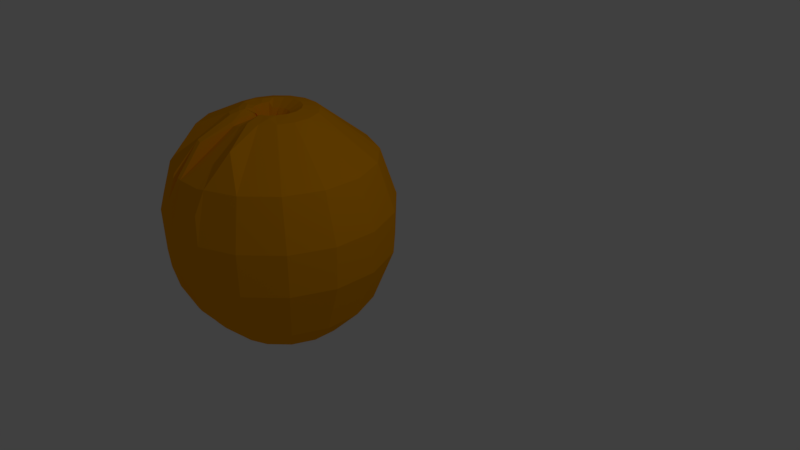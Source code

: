 # Source: ApricotMesh.blend  (saved by Blender 2.79.0; exported with 4.5.12 LTS)
import bpy
from mathutils import Matrix  # noqa: F401  (used for matrix-valued properties, if any)

bpy.ops.wm.read_factory_settings(use_empty=True)
scene = bpy.context.scene
scene.name = 'Scene'

# ---- collections
col_collection_1 = bpy.data.collections.new('Collection 1'); scene.collection.children.link(col_collection_1)

# ---- materials (node trees are filled in below, after node groups)
mat_orange = bpy.data.materials.new('Orange')
mat_orange.alpha_threshold = 0.0
mat_orange.use_transparent_shadow = False
mat_orange.diffuse_color = (1.0, 0.3863, 0.0, 1.0)
mat_orange.roughness = 0.5
mat_black = bpy.data.materials.new('Black')
mat_black.alpha_threshold = 0.0
mat_black.use_transparent_shadow = False
mat_black.diffuse_color = (0.0, 0.0, 0.0, 1.0)
mat_black.roughness = 0.5

# ---- material node trees

# ---- world
world_world = bpy.data.worlds.new('World'); scene.world = world_world
world_world.color = (0.05088, 0.05088, 0.05088)
world_world.use_sun_shadow = False
world_world.sun_shadow_jitter_overblur = 0.0
world_world.cycles.sampling_method = 'MANUAL'

# ---- cameras
cam_camera = bpy.data.cameras.new('Camera')
cam_camera.clip_end = 100.0
cam_camera.lens = 35.0
cam_camera.sensor_width = 32.0
cam_camera.sensor_height = 18.0
cam_camera.ortho_scale = 7.314
cam_camera.dof.focus_distance = 0.0
cam_camera.dof.aperture_fstop = 128.0

# ---- lights
light_lamp = bpy.data.lights.new('Lamp', 'POINT')
light_lamp.transmission_factor = 0.0
light_lamp.cutoff_distance = 30.0
light_lamp.energy = 100.0
light_lamp.shadow_buffer_clip_start = 1.001
light_lamp.shadow_soft_size = 0.1
light_lamp.shadow_maximum_resolution = 0.006
light_lamp.use_absolute_resolution = True

# ---- meshes
me_sphere = bpy.data.meshes.new('Sphere')
me_sphere.from_pydata([(0.07791, 0.4578, 0.9324), (0.1371, 0.7552, 0.7991), (0.1777, 0.9512, 0.5309), (0.195, 1.043, 0.326), (0.2051, 1.097, 0.08472), (0.2048, 1.096, -0.1104), (0.2026, 1.085, -0.3055), (0.1935, 1.036, -0.493), (0.1655, 0.898, -0.7879), (0.1412, 0.776, -0.9395), (0.1116, 0.6274, -1.064), (0.07791, 0.4578, -1.156), (0.04131, 0.2739, -1.213), (0.1497, 0.4361, 0.9324), (0.2657, 0.7162, 0.7991), (0.346, 0.9002, 0.5309), (0.3795, 0.9872, 0.326), (0.3992, 1.038, 0.08472), (0.3987, 1.037, -0.1104), (0.3942, 1.026, -0.3055), (0.3765, 0.9808, -0.493), (0.3214, 0.8507, -0.7879), (0.2738, 0.7358, -0.9395), (0.2159, 0.5958, -1.064), (0.1497, 0.4361, -1.156), (0.07791, 0.2628, -1.213), (0.2159, 0.4007, 0.9324), (0.3843, 0.6528, 0.7991), (0.501, 0.8173, 0.5309), (0.5495, 0.8963, 0.326), (0.5781, 0.9429, 0.08472), (0.5773, 0.9417, -0.1104), (0.5709, 0.932, -0.3055), (0.5452, 0.8906, -0.493), (0.4652, 0.7739, -0.7879), (0.3961, 0.6705, -0.9395), (0.3119, 0.5445, -1.064), (0.2159, 0.4007, -1.156), (0.1116, 0.2447, -1.213), (0.2738, 0.3531, 0.9324), (0.4882, 0.5675, 0.7991), (0.6369, 0.7058, 0.5309), (0.6986, 0.774, 0.326), (0.7349, 0.8142, 0.08472), (0.7339, 0.8132, -0.1104), (0.7257, 0.8049, -0.3055), (0.693, 0.7693, -0.493), (0.5912, 0.6705, -0.7879), (0.5032, 0.5825, -0.9395), (0.3961, 0.4754, -1.064), (0.2738, 0.3531, -1.156), (0.1412, 0.2205, -1.213), (0.3214, 0.2951, 0.9324), (0.5735, 0.4636, 0.7991), (0.7484, 0.5699, 0.5309), (0.8209, 0.625, 0.326), (0.8636, 0.6574, 0.08472), (0.8624, 0.6566, -0.1104), (0.8527, 0.6501, -0.3055), (0.8143, 0.6214, -0.493), (0.6946, 0.5445, -0.7879), (0.5912, 0.4754, -0.9395), (0.4652, 0.3912, -1.064), (0.3214, 0.2951, -1.156), (0.1655, 0.1909, -1.213), (0.3568, 0.229, 0.9324), (0.6369, 0.345, 0.7991), (0.8312, 0.4149, 0.5309), (0.9118, 0.4549, 0.326), (0.9592, 0.4785, 0.08472), (0.9579, 0.4779, -0.1104), (0.9472, 0.4735, -0.3055), (0.9045, 0.4528, -0.493), (0.7714, 0.4007, -0.7879), (0.6565, 0.3531, -0.9395), (0.5165, 0.2951, -1.064), (0.3568, 0.229, -1.156), (0.1835, 0.1572, -1.213), (0.3786, 0.1572, 0.9324), (0.6759, 0.2163, 0.7991), (0.8823, 0.2467, 0.5309), (0.9677, 0.2704, 0.326), (1.018, 0.2844, 0.08472), (1.017, 0.2841, -0.1104), (1.005, 0.2818, -0.3055), (0.96, 0.2697, -0.493), (0.8187, 0.2447, -0.7879), (0.6968, 0.2205, -0.9395), (0.5481, 0.1909, -1.064), (0.3786, 0.1572, -1.156), (0.1946, 0.1206, -1.213), (0.3859, 0.08252, 0.9324), (0.6891, 0.08252, 0.7991), (0.8995, 0.07175, 0.5309), (0.9866, 0.07854, 0.326), (1.038, 0.08252, 0.08472), (1.037, 0.08252, -0.1104), (1.025, 0.08252, -0.3055), (0.9788, 0.0794, -0.493), (0.8347, 0.08252, -0.7879), (0.7104, 0.08252, -0.9395), (0.5588, 0.08252, -1.064), (0.3859, 0.08252, -1.156), (0.1983, 0.08252, -1.213), (0.3786, 0.007859, 0.9324), (0.6759, -0.05129, 0.7991), (0.8823, -0.1032, 0.5309), (0.9677, -0.1133, 0.326), (1.018, -0.1194, 0.08472), (1.017, -0.1191, -0.1104), (1.005, -0.1168, -0.3055), (0.96, -0.1109, -0.493), (0.8187, -0.07969, -0.7879), (0.6968, -0.05543, -0.9395), (0.5481, -0.02587, -1.064), (0.3786, 0.007859, -1.156), (0.1946, 0.04446, -1.213), (0.3568, -0.06393, 0.9324), (0.6369, -0.18, 0.7991), (0.8312, -0.2714, 0.5309), (0.9118, -0.2979, 0.326), (0.9592, -0.3135, 0.08472), (0.9579, -0.3129, -0.1104), (0.9472, -0.3085, -0.3055), (0.9045, -0.294, -0.493), (0.7714, -0.2357, -0.7879), (0.6565, -0.1881, -0.9395), (0.5165, -0.1301, -1.064), (0.3568, -0.06393, -1.156), (0.1835, 0.007859, -1.213), (0.3214, -0.1301, 0.9324), (0.5735, -0.2985, 0.7991), (0.7484, -0.4264, 0.5309), (0.8209, -0.4679, 0.326), (0.8636, -0.4924, 0.08472), (0.8624, -0.4915, -0.1104), (0.8527, -0.4851, -0.3055), (0.8143, -0.4626, -0.493), (0.6946, -0.3794, -0.7879), (0.5912, -0.3103, -0.9395), (0.4652, -0.2261, -1.064), (0.3214, -0.1301, -1.156), (0.1655, -0.02587, -1.213), (0.2738, -0.1881, 0.9324), (0.4882, -0.4025, 0.7991), (0.6369, -0.5623, 0.5309), (0.6986, -0.6169, 0.326), (0.7349, -0.6492, 0.08472), (0.7339, -0.6481, -0.1104), (0.7257, -0.6399, -0.3055), (0.693, -0.6105, -0.493), (0.5912, -0.5054, -0.7879), (0.5032, -0.4175, -0.9395), (0.3961, -0.3103, -1.064), (0.2738, -0.1881, -1.156), (0.1412, -0.05543, -1.213), (0.2159, -0.2357, 0.9324), (0.3843, -0.4878, 0.7991), (0.501, -0.6738, 0.5309), (0.5495, -0.7393, 0.326), (0.5781, -0.7778, 0.08472), (0.5773, -0.7766, -0.1104), (0.5709, -0.767, -0.3055), (0.5452, -0.7318, -0.493), (0.4652, -0.6088, -0.7879), (0.3961, -0.5054, -0.9395), (0.3119, -0.3794, -1.064), (0.2159, -0.2357, -1.156), (0.1116, -0.07969, -1.213), (0.1497, -0.271, 0.9324), (0.2657, -0.5511, 0.7991), (0.346, -0.7567, 0.5309), (0.3795, -0.8302, 0.326), (0.3992, -0.8735, 0.08472), (0.3987, -0.8721, -0.1104), (0.3942, -0.8614, -0.3055), (0.3765, -0.822, -0.493), (0.3214, -0.6857, -0.7879), (0.2738, -0.5708, -0.9395), (0.2159, -0.4308, -1.064), (0.1497, -0.271, -1.156), (0.07791, -0.09772, -1.213), (0.003249, -0.3277, 0.8118), (0.003249, -0.5982, 0.6929), (0.002811, -0.7912, 0.4601), (0.003087, -0.8656, 0.2729), (0.003249, -0.9094, 0.05555), (0.003249, -0.9081, -0.1185), (0.003249, -0.8978, -0.2926), (0.003123, -0.8582, -0.4607), (0.003249, -0.7281, -0.723), (0.003249, -0.6171, -0.8582), (0.003249, -0.4819, -0.9692), (0.003249, -0.3277, -1.052), (0.003249, -0.1603, -1.102), (-0.1432, -0.271, 0.9324), (-0.2592, -0.5511, 0.7991), (-0.3403, -0.7567, 0.5309), (-0.3733, -0.8302, 0.326), (-0.3927, -0.8735, 0.08472), (-0.3922, -0.8721, -0.1104), (-0.3877, -0.8614, -0.3055), (-0.3702, -0.822, -0.493), (-0.3149, -0.6857, -0.7879), (-0.2673, -0.5708, -0.9395), (-0.2094, -0.4308, -1.064), (-0.1432, -0.271, -1.156), (-0.07141, -0.09772, -1.213), (-0.2094, -0.2357, 0.9324), (-0.3778, -0.4878, 0.7991), (-0.4954, -0.6738, 0.5309), (-0.5433, -0.7393, 0.326), (-0.5716, -0.7778, 0.08472), (-0.5708, -0.7766, -0.1104), (-0.5644, -0.767, -0.3055), (-0.5389, -0.7318, -0.493), (-0.4587, -0.6088, -0.7879), (-0.3896, -0.5054, -0.9395), (-0.3054, -0.3794, -1.064), (-0.2094, -0.2357, -1.156), (-0.1051, -0.07969, -1.213), (-0.2673, -0.1881, 0.9324), (-0.4817, -0.4025, 0.7991), (-0.6312, -0.5623, 0.5309), (-0.6924, -0.6169, 0.326), (-0.7284, -0.6492, 0.08472), (-0.7274, -0.6481, -0.1104), (-0.7192, -0.6399, -0.3055), (-0.6868, -0.6105, -0.493), (-0.5847, -0.5054, -0.7879), (-0.4968, -0.4175, -0.9395), (-0.3896, -0.3103, -1.064), (-0.2673, -0.1881, -1.156), (-0.1347, -0.05543, -1.213), (-0.3149, -0.1301, 0.9324), (-0.567, -0.2985, 0.7991), (-0.7428, -0.4264, 0.5309), (-0.8147, -0.4679, 0.326), (-0.8571, -0.4924, 0.08472), (-0.8559, -0.4915, -0.1104), (-0.8462, -0.4851, -0.3055), (-0.8081, -0.4626, -0.493), (-0.6881, -0.3794, -0.7879), (-0.5847, -0.3103, -0.9395), (-0.4587, -0.2261, -1.064), (-0.3149, -0.1301, -1.156), (-0.159, -0.02587, -1.213), (-0.3503, -0.06393, 0.9324), (-0.6304, -0.18, 0.7991), (-0.8256, -0.2714, 0.5309), (-0.9056, -0.2979, 0.326), (-0.9527, -0.3135, 0.08472), (-0.9514, -0.3129, -0.1104), (-0.9407, -0.3085, -0.3055), (-0.8983, -0.294, -0.493), (-0.7649, -0.2357, -0.7879), (-0.65, -0.1881, -0.9395), (-0.51, -0.1301, -1.064), (-0.3503, -0.06393, -1.156), (-0.177, 0.007859, -1.213), (-0.3721, 0.007859, 0.9324), (-0.6694, -0.05129, 0.7991), (-0.8766, -0.1032, 0.5309), (-0.9616, -0.1133, 0.326), (-1.012, -0.1194, 0.08472), (-1.01, -0.1191, -0.1104), (-0.9988, -0.1168, -0.3055), (-0.9538, -0.1109, -0.493), (-0.8122, -0.07969, -0.7879), (-0.6903, -0.05543, -0.9395), (-0.5416, -0.02587, -1.064), (-0.3721, 0.007859, -1.156), (-0.1881, 0.04446, -1.213), (-0.3794, 0.08252, 0.9324), (-0.6826, 0.08252, 0.7991), (-0.8939, 0.07175, 0.5309), (-0.9805, 0.07854, 0.326), (-1.031, 0.08252, 0.08472), (-1.03, 0.08252, -0.1104), (-1.018, 0.08252, -0.3055), (-0.9725, 0.0794, -0.493), (-0.8282, 0.08252, -0.7879), (-0.7039, 0.08252, -0.9395), (-0.5523, 0.08252, -1.064), (-0.3794, 0.08252, -1.156), (-0.1918, 0.08252, -1.213), (-0.3721, 0.1572, 0.9324), (-0.6694, 0.2163, 0.7991), (-0.8766, 0.2467, 0.5309), (-0.9616, 0.2704, 0.326), (-1.012, 0.2844, 0.08472), (-1.01, 0.2841, -0.1104), (-0.9988, 0.2818, -0.3055), (-0.9538, 0.2697, -0.493), (-0.8122, 0.2447, -0.7879), (-0.6903, 0.2205, -0.9395), (-0.5416, 0.1909, -1.064), (-0.3721, 0.1572, -1.156), (-0.1881, 0.1206, -1.213), (-0.3503, 0.229, 0.9324), (-0.6304, 0.345, 0.7991), (-0.8256, 0.4149, 0.5309), (-0.9056, 0.4549, 0.326), (-0.9527, 0.4785, 0.08472), (-0.9514, 0.4779, -0.1104), (-0.9407, 0.4735, -0.3055), (-0.8983, 0.4528, -0.493), (-0.7649, 0.4007, -0.7879), (-0.65, 0.3531, -0.9395), (-0.51, 0.2951, -1.064), (-0.3503, 0.229, -1.156), (-0.177, 0.1572, -1.213), (-0.3149, 0.2951, 0.9324), (-0.567, 0.4636, 0.7991), (-0.7428, 0.5699, 0.5309), (-0.8147, 0.625, 0.326), (-0.8571, 0.6574, 0.08472), (-0.8559, 0.6566, -0.1104), (-0.8462, 0.6501, -0.3055), (-0.8081, 0.6214, -0.493), (-0.6881, 0.5445, -0.7879), (-0.5847, 0.4754, -0.9395), (-0.4587, 0.3912, -1.064), (-0.3149, 0.2951, -1.156), (-0.159, 0.1909, -1.213), (-0.2673, 0.3531, 0.9324), (-0.4817, 0.5675, 0.7991), (-0.6312, 0.7058, 0.5309), (-0.6924, 0.774, 0.326), (-0.7284, 0.8142, 0.08472), (-0.7274, 0.8132, -0.1104), (-0.7192, 0.8049, -0.3055), (-0.6868, 0.7693, -0.493), (-0.5847, 0.6705, -0.7879), (-0.4968, 0.5825, -0.9395), (-0.3896, 0.4754, -1.064), (-0.2673, 0.3531, -1.156), (-0.1347, 0.2205, -1.213), (-0.2094, 0.4007, 0.9324), (-0.3778, 0.6528, 0.7991), (-0.4954, 0.8173, 0.5309), (-0.5433, 0.8963, 0.326), (-0.5716, 0.9429, 0.08472), (-0.5708, 0.9417, -0.1104), (-0.5644, 0.932, -0.3055), (-0.5389, 0.8906, -0.493), (-0.4587, 0.7739, -0.7879), (-0.3896, 0.6705, -0.9395), (-0.3054, 0.5445, -1.064), (-0.2094, 0.4007, -1.156), (-0.1051, 0.2447, -1.213), (-0.1432, 0.4361, 0.9324), (-0.2592, 0.7162, 0.7991), (-0.3403, 0.9002, 0.5309), (-0.3733, 0.9872, 0.326), (-0.3927, 1.038, 0.08472), (-0.3922, 1.037, -0.1104), (-0.3877, 1.026, -0.3055), (-0.3702, 0.9808, -0.493), (-0.3149, 0.8507, -0.7879), (-0.2673, 0.7358, -0.9395), (-0.2094, 0.5958, -1.064), (-0.1432, 0.4361, -1.156), (-0.07141, 0.2628, -1.213), (-0.07141, 0.4578, 0.9324), (-0.1306, 0.7552, 0.7991), (-0.1721, 0.9512, 0.5309), (-0.1888, 1.043, 0.326), (-0.1986, 1.097, 0.08472), (-0.1983, 1.096, -0.1104), (-0.1961, 1.085, -0.3055), (-0.1872, 1.036, -0.493), (-0.159, 0.898, -0.7879), (-0.1347, 0.776, -0.9395), (-0.1051, 0.6274, -1.064), (-0.07141, 0.4578, -1.156), (-0.03481, 0.2739, -1.213), (0.003249, 0.4652, 0.9324), (0.003249, 0.7684, 0.7991), (0.002811, 0.9684, 0.5309), (0.003087, 1.062, 0.326), (0.003249, 1.117, 0.08472), (0.003249, 1.116, -0.1104), (0.003249, 1.104, -0.3055), (0.003123, 1.055, -0.493), (0.003249, 0.914, -0.7879), (0.003249, 0.7896, -0.9395), (0.003249, 0.6381, -1.064), (0.003249, 0.4652, -1.156), (0.003249, 0.2776, -1.213), (0.06198, 0.3778, 0.9571), (0.03072, 0.2015, 0.9064), (0.05023, 0.3161, 0.9621), (0.03878, 0.2516, 0.9436), (0.05713, 0.1934, 0.9064), (0.1185, 0.3607, 0.9571), (0.07295, 0.2412, 0.9436), (0.0954, 0.3024, 0.9621), (0.08147, 0.1804, 0.9064), (0.1705, 0.3328, 0.9571), (0.1044, 0.2244, 0.9436), (0.137, 0.2802, 0.9621), (0.1028, 0.1629, 0.9064), (0.2161, 0.2954, 0.9571), (0.132, 0.2017, 0.9436), (0.1735, 0.2502, 0.9621), (0.1203, 0.1416, 0.9064), (0.2536, 0.2498, 0.9571), (0.1547, 0.1741, 0.9436), (0.2035, 0.2137, 0.9621), (0.1333, 0.1173, 0.9064), (0.2814, 0.1977, 0.9571), (0.1715, 0.1426, 0.9436), (0.2257, 0.1721, 0.9621), (0.1413, 0.09084, 0.9064), (0.2985, 0.1412, 0.9571), (0.1819, 0.1085, 0.9436), (0.2394, 0.1269, 0.9621), (0.144, 0.06338, 0.9064), (0.3043, 0.08252, 0.9571), (0.1854, 0.07295, 0.9436), (0.244, 0.07995, 0.9621), (0.1413, 0.03591, 0.9064), (0.2985, 0.02378, 0.9571), (0.1819, 0.03741, 0.9436), (0.2394, 0.03298, 0.9621), (0.1333, 0.009498, 0.9064), (0.2814, -0.03269, 0.9571), (0.1715, 0.003246, 0.9436), (0.2257, -0.0122, 0.9621), (0.1203, -0.01484, 0.9064), (0.2536, -0.08474, 0.9571), (0.1547, -0.02824, 0.9436), (0.2035, -0.05383, 0.9621), (0.1028, -0.03618, 0.9064), (0.2161, -0.1304, 0.9571), (0.132, -0.05584, 0.9436), (0.1735, -0.09032, 0.9621), (0.08147, -0.05369, 0.9064), (0.1705, -0.1678, 0.9571), (0.1044, -0.07849, 0.9436), (0.137, -0.1203, 0.9621), (0.05713, -0.0667, 0.9064), (0.1185, -0.1956, 0.9571), (0.07295, -0.09532, 0.9436), (0.0954, -0.1425, 0.9621), (0.003249, -0.1119, 0.815), (0.003249, -0.2716, 0.8288), (0.003249, -0.151, 0.8343), (0.003249, -0.2095, 0.8393), (-0.05063, -0.0667, 0.9064), (-0.112, -0.1956, 0.9571), (-0.06645, -0.09532, 0.9436), (-0.0889, -0.1425, 0.9621), (-0.07497, -0.05369, 0.9064), (-0.164, -0.1678, 0.9571), (-0.09794, -0.07849, 0.9436), (-0.1305, -0.1203, 0.9621), (-0.0963, -0.03618, 0.9064), (-0.2096, -0.1304, 0.9571), (-0.1255, -0.05584, 0.9436), (-0.167, -0.09032, 0.9621), (-0.1138, -0.01484, 0.9064), (-0.2471, -0.08474, 0.9571), (-0.1482, -0.02824, 0.9436), (-0.197, -0.05383, 0.9621), (-0.1268, 0.009498, 0.9064), (-0.2749, -0.03269, 0.9571), (-0.165, 0.003246, 0.9436), (-0.2192, -0.0122, 0.9621), (-0.1348, 0.03591, 0.9064), (-0.292, 0.02378, 0.9571), (-0.1754, 0.03741, 0.9436), (-0.2329, 0.03298, 0.9621), (-0.1375, 0.06338, 0.9064), (-0.2978, 0.08252, 0.9571), (-0.1789, 0.07295, 0.9436), (-0.2375, 0.07995, 0.9621), (-0.1348, 0.09084, 0.9064), (-0.292, 0.1412, 0.9571), (-0.1754, 0.1085, 0.9436), (-0.2329, 0.1269, 0.9621), (-0.1268, 0.1173, 0.9064), (-0.2749, 0.1977, 0.9571), (-0.165, 0.1426, 0.9436), (-0.2192, 0.1721, 0.9621), (-0.1138, 0.1416, 0.9064), (-0.2471, 0.2498, 0.9571), (-0.1482, 0.1741, 0.9436), (-0.197, 0.2137, 0.9621), (-0.0963, 0.1629, 0.9064), (-0.2096, 0.2954, 0.9571), (-0.1255, 0.2017, 0.9436), (-0.167, 0.2502, 0.9621), (-0.07497, 0.1804, 0.9064), (-0.164, 0.3328, 0.9571), (-0.09794, 0.2244, 0.9436), (-0.1305, 0.2802, 0.9621), (-0.05063, 0.1934, 0.9064), (-0.112, 0.3607, 0.9571), (-0.06645, 0.2412, 0.9436), (-0.0889, 0.3024, 0.9621), (-0.02422, 0.2015, 0.9064), (-0.05548, 0.3778, 0.9571), (-0.03228, 0.2516, 0.9436), (-0.04373, 0.3161, 0.9621), (0.003249, 0.2042, 0.9064), (0.003249, 0.3836, 0.9571), (0.003249, 0.2551, 0.9436), (0.003249, 0.3207, 0.9621), (0.003249, -0.05213, -1.113), (-0.01802, -0.01801, -1.146), (-0.02629, -0.01172, -1.145), (-0.03237, -0.004116, -1.144), (-0.03625, 0.004102, -1.142), (-0.0381, 0.0124, -1.141), (-0.03819, 0.0204, -1.14), (-0.0368, 0.02786, -1.139), (-0.03418, 0.03464, -1.138), (-0.03054, 0.04063, -1.137), (-0.02608, 0.04578, -1.136), (-0.02096, 0.05003, -1.136), (-0.01534, 0.05336, -1.136), (-0.009345, 0.05575, -1.135), (-0.003108, 0.05719, -1.135), (0.003249, 0.05767, -1.135), (0.009606, 0.05719, -1.135), (0.01584, 0.05575, -1.135), (0.02184, 0.05336, -1.136), (0.02746, 0.05003, -1.136), (0.03258, 0.04578, -1.136), (0.03704, 0.04063, -1.137), (0.04067, 0.03464, -1.138), (0.0433, 0.02786, -1.139), (0.04469, 0.0204, -1.14), (0.04459, 0.0124, -1.141), (0.04274, 0.004102, -1.142), (0.03887, -0.004116, -1.144), (0.03279, -0.01172, -1.145), (0.02512, -0.0382, -1.145), (0.127, -0.2779, 0.9324), (0.05119, -0.3053, 0.8892), (0.08445, -0.2921, 0.9197), (0.1018, -0.5936, 0.7684), (0.1861, -0.5753, 0.7991), (0.1411, -0.5868, 0.7901), (0.2227, -0.7941, 0.5309), (0.1399, -0.8041, 0.5156), (0.1798, -0.8027, 0.5264), (0.1546, -0.8818, 0.3148), (0.2425, -0.8717, 0.326), (0.1971, -0.8806, 0.3228), (0.1634, -0.9276, 0.07869), (0.2542, -0.9175, 0.08472), (0.2073, -0.9266, 0.08296), (0.1631, -0.9262, -0.112), (0.2539, -0.916, -0.1104), (0.207, -0.9252, -0.1109), (0.1609, -0.915, -0.3028), (0.2516, -0.9046, -0.3055), (0.2047, -0.9138, -0.3047), (0.1533, -0.8734, -0.4862), (0.2413, -0.863, -0.493), (0.1957, -0.8721, -0.491), (0.1261, -0.7318, -0.7722), (0.2145, -0.7181, -0.7879), (0.1683, -0.7283, -0.7833), (0.1042, -0.6126, -0.9177), (0.1903, -0.5961, -0.9395), (0.1447, -0.6071, -0.9331), (0.07887, -0.4683, -1.035), (0.1607, -0.4475, -1.064), (0.1164, -0.4597, -1.055), (0.0526, -0.3046, -1.121), (0.127, -0.2779, -1.156), (0.08487, -0.2919, -1.146), (0.0269, -0.1283, -1.171), (0.09037, -0.09394, -1.213), (0.05146, -0.1102, -1.201), (0.003249, -0.05971, 0.7638), (0.01855, 0.00056, 0.7336), (0.02243, 0.00413, 0.733), (0.0254, 0.008337, 0.7323), (0.02739, 0.01296, 0.7315), (0.02836, 0.01778, 0.7307), (0.02834, 0.02259, 0.7299), (0.02738, 0.02722, 0.7292), (0.02557, 0.03151, 0.7285), (0.02302, 0.03534, 0.7279), (0.01983, 0.0386, 0.7274), (0.01614, 0.04121, 0.727), (0.01205, 0.04312, 0.7267), (0.007716, 0.04428, 0.7266), (0.003249, 0.04467, 0.7265), (-0.001218, 0.04428, 0.7266), (-0.005556, 0.04312, 0.7267), (-0.009637, 0.04121, 0.727), (-0.01333, 0.0386, 0.7274), (-0.01652, 0.03534, 0.7279), (-0.01907, 0.03151, 0.7285), (-0.02088, 0.02722, 0.7292), (-0.02184, 0.02259, 0.7299), (-0.02186, 0.01778, 0.7307), (-0.02089, 0.01296, 0.7315), (-0.0189, 0.008337, 0.7323), (-0.01593, 0.00413, 0.733), (-0.01205, 0.00056, 0.7336), (-0.007409, -0.002166, 0.7341), (0.01903, -0.03133, 0.7757), (0.07978, -0.05982, 0.9064), (0.01692, -0.09337, 0.8605), (0.04104, -0.07581, 0.893), (0.03992, -0.2349, 0.9089), (0.111, -0.1979, 0.9571), (0.06989, -0.2149, 0.943), (0.08785, -0.09081, 0.9436), (0.02403, -0.1245, 0.8982), (0.04883, -0.1068, 0.9303), (0.09929, -0.1413, 0.9621), (0.03192, -0.177, 0.9143), (0.05924, -0.1579, 0.9481), (-0.03344, -0.3105, 0.8711), (-0.1364, -0.2731, 0.9324), (-0.06113, -0.299, 0.9017), (-0.09881, -0.2853, 0.9242), (-0.1955, -0.5705, 0.7991), (-0.08049, -0.5951, 0.7555), (-0.1563, -0.581, 0.7932), (-0.1142, -0.59, 0.7773), (-0.1183, -0.8026, 0.5091), (-0.2316, -0.7897, 0.5309), (-0.1532, -0.8027, 0.52), (-0.1946, -0.798, 0.528), (-0.2518, -0.867, 0.326), (-0.1315, -0.88, 0.3101), (-0.2126, -0.8757, 0.3239), (-0.1686, -0.8805, 0.3181), (-0.2636, -0.9126, 0.08472), (-0.1393, -0.9256, 0.07615), (-0.2232, -0.9216, 0.08358), (-0.1777, -0.9263, 0.08044), (-0.2633, -0.9112, -0.1104), (-0.139, -0.9242, -0.1128), (-0.2229, -0.9202, -0.1107), (-0.1774, -0.9249, -0.1116), (-0.2611, -0.8998, -0.3055), (-0.1369, -0.9131, -0.3016), (-0.2206, -0.9088, -0.3049), (-0.1752, -0.9137, -0.3035), (-0.2506, -0.8583, -0.493), (-0.1296, -0.8717, -0.4832), (-0.2112, -0.8671, -0.4917), (-0.1669, -0.872, -0.4881), (-0.2239, -0.7133, -0.7879), (-0.1017, -0.7312, -0.765), (-0.1838, -0.7229, -0.7849), (-0.139, -0.7295, -0.7765), (-0.1997, -0.5913, -0.9395), (-0.07953, -0.6134, -0.907), (-0.1598, -0.6015, -0.9351), (-0.1158, -0.6096, -0.9232), (-0.1701, -0.4427, -1.064), (-0.05417, -0.4716, -1.019), (-0.1308, -0.4538, -1.058), (-0.08836, -0.4643, -1.042), (-0.1364, -0.2731, -1.156), (-0.02917, -0.3125, -1.097), (-0.09824, -0.2856, -1.148), (-0.05899, -0.3, -1.127), (-0.0998, -0.08911, -1.213), (-0.009379, -0.1432, -1.139), (-0.0639, -0.1036, -1.203), (-0.0308, -0.1234, -1.176), (-0.00222, -0.1045, 0.8332), (-0.0892, -0.05499, 0.9064), (-0.02192, -0.08694, 0.8698), (-0.05376, -0.06884, 0.8966), (-0.1205, -0.193, 0.9571), (-0.02413, -0.2442, 0.8886), (-0.08378, -0.2071, 0.948), (-0.04851, -0.2258, 0.9229), (-0.008763, -0.1357, 0.8712), (-0.09727, -0.08598, 0.9436), (-0.02923, -0.118, 0.9074), (-0.06163, -0.09985, 0.9339), (-0.01665, -0.1869, 0.8913), (-0.1087, -0.1365, 0.9621), (-0.0389, -0.1689, 0.9267), (-0.07259, -0.1505, 0.9526), (-0.003688, -0.03661, -1.13), (-0.01147, -0.02412, -1.142), (-0.004083, -0.0105, 0.7382), (-0.0001822, -0.03156, 0.7491)], [], [(386, 385, 8, 9), (387, 386, 9, 10), (380, 379, 2, 3), (388, 387, 10, 11), (381, 380, 3, 4), (389, 388, 11, 12), (382, 381, 4, 5), (377, 507, 390, 0), (527, 526, 12, 25), (383, 382, 5, 6), (13, 395, 399, 26), (384, 383, 6, 7), (378, 377, 0, 1), (385, 384, 7, 8), (8, 7, 20, 21), (9, 8, 21, 22), (10, 9, 22, 23), (3, 2, 15, 16), (11, 10, 23, 24), (4, 3, 16, 17), (12, 11, 24, 25), (5, 4, 17, 18), (448, 616, 610, 446), (528, 527, 25, 38), (6, 5, 18, 19), (502, 594, 593, 506), (7, 6, 19, 20), (1, 0, 13, 14), (25, 24, 37, 38), (18, 17, 30, 31), (26, 399, 403, 39), (529, 528, 38, 51), (19, 18, 31, 32), (398, 590, 589, 402), (20, 19, 32, 33), (14, 13, 26, 27), (21, 20, 33, 34), (22, 21, 34, 35), (23, 22, 35, 36), (16, 15, 28, 29), (24, 23, 36, 37), (17, 16, 29, 30), (35, 34, 47, 48), (36, 35, 48, 49), (29, 28, 41, 42), (37, 36, 49, 50), (30, 29, 42, 43), (38, 37, 50, 51), (31, 30, 43, 44), (39, 403, 407, 52), (530, 529, 51, 64), (32, 31, 44, 45), (402, 589, 588, 406), (33, 32, 45, 46), (27, 26, 39, 40), (34, 33, 46, 47), (44, 43, 56, 57), (52, 407, 411, 65), (531, 530, 64, 77), (45, 44, 57, 58), (406, 588, 587, 410), (46, 45, 58, 59), (40, 39, 52, 53), (47, 46, 59, 60), (48, 47, 60, 61), (49, 48, 61, 62), (42, 41, 54, 55), (50, 49, 62, 63), (43, 42, 55, 56), (51, 50, 63, 64), (61, 60, 73, 74), (62, 61, 74, 75), (55, 54, 67, 68), (63, 62, 75, 76), (56, 55, 68, 69), (64, 63, 76, 77), (57, 56, 69, 70), (65, 411, 415, 78), (532, 531, 77, 90), (58, 57, 70, 71), (410, 587, 586, 414), (59, 58, 71, 72), (53, 52, 65, 66), (60, 59, 72, 73), (78, 415, 419, 91), (533, 532, 90, 103), (71, 70, 83, 84), (414, 586, 585, 418), (72, 71, 84, 85), (66, 65, 78, 79), (73, 72, 85, 86), (74, 73, 86, 87), (75, 74, 87, 88), (68, 67, 80, 81), (76, 75, 88, 89), (69, 68, 81, 82), (77, 76, 89, 90), (70, 69, 82, 83), (88, 87, 100, 101), (81, 80, 93, 94), (89, 88, 101, 102), (82, 81, 94, 95), (90, 89, 102, 103), (83, 82, 95, 96), (91, 419, 423, 104), (534, 533, 103, 116), (84, 83, 96, 97), (418, 585, 584, 422), (85, 84, 97, 98), (79, 78, 91, 92), (86, 85, 98, 99), (87, 86, 99, 100), (97, 96, 109, 110), (422, 584, 583, 426), (98, 97, 110, 111), (92, 91, 104, 105), (99, 98, 111, 112), (100, 99, 112, 113), (101, 100, 113, 114), (94, 93, 106, 107), (102, 101, 114, 115), (95, 94, 107, 108), (103, 102, 115, 116), (96, 95, 108, 109), (104, 423, 427, 117), (535, 534, 116, 129), (114, 113, 126, 127), (107, 106, 119, 120), (115, 114, 127, 128), (108, 107, 120, 121), (116, 115, 128, 129), (109, 108, 121, 122), (117, 427, 431, 130), (536, 535, 129, 142), (110, 109, 122, 123), (426, 583, 582, 430), (111, 110, 123, 124), (105, 104, 117, 118), (112, 111, 124, 125), (113, 112, 125, 126), (124, 123, 136, 137), (118, 117, 130, 131), (125, 124, 137, 138), (126, 125, 138, 139), (127, 126, 139, 140), (120, 119, 132, 133), (128, 127, 140, 141), (121, 120, 133, 134), (129, 128, 141, 142), (122, 121, 134, 135), (130, 431, 435, 143), (537, 536, 142, 155), (123, 122, 135, 136), (430, 582, 581, 434), (141, 140, 153, 154), (134, 133, 146, 147), (142, 141, 154, 155), (135, 134, 147, 148), (143, 435, 439, 156), (538, 537, 155, 168), (136, 135, 148, 149), (434, 581, 580, 438), (137, 136, 149, 150), (131, 130, 143, 144), (138, 137, 150, 151), (139, 138, 151, 152), (140, 139, 152, 153), (133, 132, 145, 146), (144, 143, 156, 157), (151, 150, 163, 164), (152, 151, 164, 165), (153, 152, 165, 166), (146, 145, 158, 159), (154, 153, 166, 167), (147, 146, 159, 160), (155, 154, 167, 168), (148, 147, 160, 161), (156, 439, 443, 169), (181, 538, 168), (149, 148, 161, 162), (438, 580, 442), (150, 149, 162, 163), (160, 159, 172, 173), (168, 167, 180, 181), (161, 160, 173, 174), (544, 546, 171, 170), (162, 161, 174, 175), (163, 162, 175, 176), (157, 156, 169, 170), (164, 163, 176, 177), (165, 164, 177, 178), (166, 165, 178, 179), (159, 158, 171, 172), (167, 166, 179, 180), (567, 564, 190, 191), (570, 567, 191, 192), (573, 570, 192, 193), (552, 549, 185, 186), (576, 573, 193, 194), (555, 552, 186, 187), (391, 592, 591, 394), (558, 555, 187, 188), (170, 169, 540, 544), (510, 576, 194), (561, 558, 188, 189), (610, 579, 446), (564, 561, 189, 190), (169, 443, 613, 540), (181, 180, 574, 577), (174, 173, 553, 556), (626, 629, 184, 183), (511, 669, 207), (175, 174, 556, 559), (451, 677, 686, 453), (176, 175, 559, 562), (541, 612, 447, 182), (177, 176, 562, 565), (178, 177, 565, 568), (179, 178, 568, 571), (172, 171, 546, 550), (180, 179, 571, 574), (173, 172, 550, 553), (14, 15, 2, 1), (661, 657, 204, 205), (27, 28, 15, 14), (665, 661, 205, 206), (637, 633, 198, 199), (669, 665, 206, 207), (641, 637, 199, 200), (510, 194, 670), (645, 641, 200, 201), (183, 182, 621, 626), (452, 682, 674, 450), (649, 645, 201, 202), (681, 448, 446, 673), (653, 649, 202, 203), (182, 447, 678, 621), (657, 653, 203, 204), (187, 186, 638, 642), (454, 606, 605, 458), (512, 511, 207, 220), (188, 187, 642, 646), (450, 607, 606, 454), (189, 188, 646, 650), (622, 677, 451, 195), (190, 189, 650, 654), (40, 41, 28, 27), (191, 190, 654, 658), (53, 54, 41, 40), (192, 191, 658, 662), (185, 184, 629, 634), (193, 192, 662, 666), (186, 185, 634, 638), (194, 193, 666, 670), (204, 203, 216, 217), (79, 80, 67, 66), (205, 204, 217, 218), (198, 197, 210, 211), (206, 205, 218, 219), (199, 198, 211, 212), (207, 206, 219, 220), (200, 199, 212, 213), (195, 451, 455, 208), (513, 512, 220, 233), (201, 200, 213, 214), (208, 455, 459, 221), (202, 201, 214, 215), (196, 195, 208, 209), (203, 202, 215, 216), (66, 67, 54, 53), (514, 513, 233, 246), (214, 213, 226, 227), (458, 605, 604, 462), (215, 214, 227, 228), (209, 208, 221, 222), (216, 215, 228, 229), (92, 93, 80, 79), (217, 216, 229, 230), (105, 106, 93, 92), (218, 217, 230, 231), (211, 210, 223, 224), (219, 218, 231, 232), (212, 211, 224, 225), (220, 219, 232, 233), (213, 212, 225, 226), (221, 459, 463, 234), (231, 230, 243, 244), (224, 223, 236, 237), (232, 231, 244, 245), (225, 224, 237, 238), (233, 232, 245, 246), (226, 225, 238, 239), (234, 463, 467, 247), (515, 514, 246, 259), (227, 226, 239, 240), (462, 604, 603, 466), (228, 227, 240, 241), (222, 221, 234, 235), (229, 228, 241, 242), (118, 119, 106, 105), (230, 229, 242, 243), (131, 132, 119, 118), (466, 603, 602, 470), (241, 240, 253, 254), (235, 234, 247, 248), (242, 241, 254, 255), (144, 145, 132, 131), (243, 242, 255, 256), (157, 158, 145, 144), (244, 243, 256, 257), (237, 236, 249, 250), (245, 244, 257, 258), (238, 237, 250, 251), (246, 245, 258, 259), (239, 238, 251, 252), (247, 467, 471, 260), (516, 515, 259, 272), (240, 239, 252, 253), (250, 249, 262, 263), (258, 257, 270, 271), (251, 250, 263, 264), (259, 258, 271, 272), (252, 251, 264, 265), (260, 471, 475, 273), (517, 516, 272, 285), (253, 252, 265, 266), (470, 602, 601, 474), (254, 253, 266, 267), (248, 247, 260, 261), (255, 254, 267, 268), (170, 171, 158, 157), (256, 255, 268, 269), (183, 184, 547, 543), (257, 256, 269, 270), (267, 266, 279, 280), (261, 260, 273, 274), (268, 267, 280, 281), (549, 547, 184, 185), (269, 268, 281, 282), (196, 197, 630, 625), (270, 269, 282, 283), (263, 262, 275, 276), (271, 270, 283, 284), (264, 263, 276, 277), (272, 271, 284, 285), (265, 264, 277, 278), (273, 475, 479, 286), (518, 517, 285, 298), (266, 265, 278, 279), (474, 601, 600, 478), (284, 283, 296, 297), (277, 276, 289, 290), (285, 284, 297, 298), (278, 277, 290, 291), (286, 479, 483, 299), (519, 518, 298, 311), (279, 278, 291, 292), (478, 600, 599, 482), (280, 279, 292, 293), (274, 273, 286, 287), (281, 280, 293, 294), (633, 630, 197, 198), (282, 281, 294, 295), (209, 210, 197, 196), (283, 282, 295, 296), (276, 275, 288, 289), (287, 286, 299, 300), (294, 293, 306, 307), (222, 223, 210, 209), (295, 294, 307, 308), (235, 236, 223, 222), (296, 295, 308, 309), (289, 288, 301, 302), (297, 296, 309, 310), (290, 289, 302, 303), (298, 297, 310, 311), (291, 290, 303, 304), (299, 483, 487, 312), (520, 519, 311, 324), (292, 291, 304, 305), (482, 599, 598, 486), (293, 292, 305, 306), (303, 302, 315, 316), (311, 310, 323, 324), (304, 303, 316, 317), (312, 487, 491, 325), (521, 520, 324, 337), (305, 304, 317, 318), (486, 598, 597, 490), (306, 305, 318, 319), (300, 299, 312, 313), (307, 306, 319, 320), (248, 249, 236, 235), (308, 307, 320, 321), (261, 262, 249, 248), (309, 308, 321, 322), (302, 301, 314, 315), (310, 309, 322, 323), (320, 319, 332, 333), (274, 275, 262, 261), (321, 320, 333, 334), (287, 288, 275, 274), (322, 321, 334, 335), (315, 314, 327, 328), (323, 322, 335, 336), (316, 315, 328, 329), (324, 323, 336, 337), (317, 316, 329, 330), (325, 491, 495, 338), (522, 521, 337, 350), (318, 317, 330, 331), (490, 597, 596, 494), (319, 318, 331, 332), (313, 312, 325, 326), (337, 336, 349, 350), (330, 329, 342, 343), (338, 495, 499, 351), (523, 522, 350, 363), (331, 330, 343, 344), (494, 596, 595, 498), (332, 331, 344, 345), (326, 325, 338, 339), (333, 332, 345, 346), (300, 301, 288, 287), (334, 333, 346, 347), (313, 314, 301, 300), (335, 334, 347, 348), (328, 327, 340, 341), (336, 335, 348, 349), (329, 328, 341, 342), (347, 346, 359, 360), (339, 340, 327, 326), (348, 347, 360, 361), (341, 340, 353, 354), (349, 348, 361, 362), (342, 341, 354, 355), (350, 349, 362, 363), (343, 342, 355, 356), (351, 499, 503, 364), (524, 523, 363, 376), (344, 343, 356, 357), (498, 595, 594, 502), (345, 344, 357, 358), (339, 338, 351, 352), (346, 345, 358, 359), (326, 327, 314, 313), (364, 503, 507, 377), (543, 541, 182, 183), (357, 356, 369, 370), (506, 593, 592, 391), (358, 357, 370, 371), (352, 351, 364, 365), (359, 358, 371, 372), (352, 353, 340, 339), (360, 359, 372, 373), (365, 366, 353, 352), (361, 360, 373, 374), (354, 353, 366, 367), (362, 361, 374, 375), (355, 354, 367, 368), (363, 362, 375, 376), (356, 355, 368, 369), (1, 2, 379, 378), (374, 373, 386, 387), (367, 366, 379, 380), (375, 374, 387, 388), (368, 367, 380, 381), (376, 375, 388, 389), (369, 368, 381, 382), (526, 525, 389, 12), (370, 369, 382, 383), (394, 591, 590, 398), (371, 370, 383, 384), (365, 364, 377, 378), (372, 371, 384, 385), (378, 379, 366, 365), (373, 372, 385, 386), (395, 390, 392, 397), (397, 392, 393, 396), (396, 393, 391, 394), (399, 395, 397, 401), (401, 397, 396, 400), (400, 396, 394, 398), (403, 399, 401, 405), (405, 401, 400, 404), (404, 400, 398, 402), (407, 403, 405, 409), (409, 405, 404, 408), (408, 404, 402, 406), (411, 407, 409, 413), (413, 409, 408, 412), (412, 408, 406, 410), (415, 411, 413, 417), (417, 413, 412, 416), (416, 412, 410, 414), (419, 415, 417, 421), (421, 417, 416, 420), (420, 416, 414, 418), (418, 422, 424, 420), (420, 424, 425, 421), (421, 425, 423, 419), (427, 423, 425, 429), (429, 425, 424, 428), (428, 424, 422, 426), (431, 427, 429, 433), (433, 429, 428, 432), (432, 428, 426, 430), (435, 431, 433, 437), (437, 433, 432, 436), (436, 432, 430, 434), (439, 435, 437, 441), (441, 437, 436, 440), (440, 436, 434, 438), (443, 439, 441, 445), (445, 441, 440, 444), (444, 440, 438, 442), (449, 619, 616, 448), (447, 612, 619, 449), (613, 443, 445, 618), (618, 445, 444, 615), (615, 444, 442, 609), (453, 686, 682, 452), (181, 539, 510, 689, 690, 511, 512, 513, 514, 515, 516, 517, 518, 519, 520, 521, 522, 523, 524, 525, 526, 527, 528, 529, 530, 531, 532, 533, 534, 535, 536, 537, 538), (446, 579, 673), (678, 447, 449, 685), (685, 449, 448, 681), (674, 607, 450), (455, 451, 453, 457), (457, 453, 452, 456), (456, 452, 450, 454), (454, 458, 460, 456), (456, 460, 461, 457), (457, 461, 459, 455), (463, 459, 461, 465), (465, 461, 460, 464), (464, 460, 458, 462), (462, 466, 468, 464), (464, 468, 469, 465), (465, 469, 467, 463), (471, 467, 469, 473), (473, 469, 468, 472), (472, 468, 466, 470), (475, 471, 473, 477), (477, 473, 472, 476), (476, 472, 470, 474), (479, 475, 477, 481), (481, 477, 476, 480), (480, 476, 474, 478), (483, 479, 481, 485), (485, 481, 480, 484), (484, 480, 478, 482), (487, 483, 485, 489), (489, 485, 484, 488), (488, 484, 482, 486), (491, 487, 489, 493), (493, 489, 488, 492), (492, 488, 486, 490), (495, 491, 493, 497), (497, 493, 492, 496), (496, 492, 490, 494), (499, 495, 497, 501), (501, 497, 496, 500), (500, 496, 494, 498), (503, 499, 501, 505), (505, 501, 500, 504), (504, 500, 498, 502), (507, 503, 505, 509), (509, 505, 504, 508), (508, 504, 502, 506), (390, 507, 509, 392), (392, 509, 508, 393), (393, 508, 506, 391), (0, 390, 395, 13), (579, 608, 442, 580, 581, 582, 583, 584, 585, 586, 587, 588, 589, 590, 591, 592, 593, 594, 595, 596, 597, 598, 599, 600, 601, 602, 603, 604, 605, 606, 607, 691, 692), (541, 543, 545, 542), (542, 545, 544, 540), (547, 549, 551, 548), (548, 551, 550, 546), (549, 552, 554, 551), (551, 554, 553, 550), (552, 555, 557, 554), (554, 557, 556, 553), (555, 558, 560, 557), (557, 560, 559, 556), (558, 561, 563, 560), (560, 563, 562, 559), (561, 564, 566, 563), (563, 566, 565, 562), (564, 567, 569, 566), (566, 569, 568, 565), (567, 570, 572, 569), (569, 572, 571, 568), (570, 573, 575, 572), (572, 575, 574, 571), (573, 576, 578, 575), (575, 578, 577, 574), (546, 544, 545, 548), (548, 545, 543, 547), (576, 510, 539, 578), (578, 539, 181, 577), (619, 612, 614, 620), (620, 614, 613, 618), (616, 619, 620, 617), (617, 620, 618, 615), (610, 616, 617, 611), (611, 617, 615, 609), (612, 541, 542, 614), (614, 542, 540, 613), (579, 610, 611, 608), (608, 611, 609, 442), (525, 524, 376, 389), (622, 625, 627, 624), (624, 627, 628, 623), (623, 628, 626, 621), (630, 633, 635, 632), (632, 635, 636, 631), (631, 636, 634, 629), (633, 637, 639, 635), (635, 639, 640, 636), (636, 640, 638, 634), (637, 641, 643, 639), (639, 643, 644, 640), (640, 644, 642, 638), (641, 645, 647, 643), (643, 647, 648, 644), (644, 648, 646, 642), (645, 649, 651, 647), (647, 651, 652, 648), (648, 652, 650, 646), (649, 653, 655, 651), (651, 655, 656, 652), (652, 656, 654, 650), (653, 657, 659, 655), (655, 659, 660, 656), (656, 660, 658, 654), (657, 661, 663, 659), (659, 663, 664, 660), (660, 664, 662, 658), (661, 665, 667, 663), (663, 667, 668, 664), (664, 668, 666, 662), (665, 669, 671, 667), (667, 671, 672, 668), (668, 672, 670, 666), (629, 626, 628, 631), (631, 628, 627, 632), (632, 627, 625, 630), (686, 677, 679, 688), (688, 679, 680, 687), (687, 680, 678, 685), (682, 686, 688, 684), (684, 688, 687, 683), (683, 687, 685, 681), (674, 682, 684, 676), (676, 684, 683, 675), (675, 683, 681, 673), (677, 622, 624, 679), (679, 624, 623, 680), (680, 623, 621, 678), (669, 511, 690, 671), (671, 690, 689, 672), (672, 689, 510, 670), (607, 674, 676, 691), (691, 676, 675, 692), (692, 675, 673, 579), (625, 622, 195, 196)])
me_sphere.materials.append(mat_orange)
me_sphere.materials.append(mat_black)
me_sphere.use_remesh_preserve_volume = False
me_sphere.use_remesh_preserve_attributes = False
me_sphere.use_mirror_vertex_groups = False
me_sphere.update()

# ---- objects
ob_apricot = bpy.data.objects.new('Apricot', me_sphere)
ob_lamp = bpy.data.objects.new('Lamp', light_lamp)
ob_camera = bpy.data.objects.new('Camera', cam_camera)

# ---- transforms, parenting, visibility, modifiers, constraints
ob_apricot.location = (-1.892, -0.1327, -0.02373)
ob_apricot.scale = (1.608, 1.608, 1.608)
ob_apricot.lineart.crease_threshold = 0.0
_m = ob_apricot.modifiers.new('Decimate', 'DECIMATE')
_m.decimate_type = 'UNSUBDIV'
_m.iterations = 2
ob_lamp.location = (4.076, 1.005, 5.904)
ob_lamp.rotation_euler = (0.6503, 0.05522, 1.866)
ob_lamp.lock_rotations_4d = False
ob_lamp.empty_display_type = 'ARROWS'
ob_lamp.color = (0.0, 0.0, 0.0, 0.0)
ob_lamp.lineart.crease_threshold = 0.0
ob_camera.location = (7.481, -6.508, 5.344)
ob_camera.rotation_euler = (1.109, 0.0, 0.8149)
ob_camera.lock_rotations_4d = False
ob_camera.empty_display_type = 'ARROWS'
ob_camera.color = (0.0, 0.0, 0.0, 0.0)
ob_camera.display_type = 'WIRE'
ob_camera.lineart.crease_threshold = 0.0

# ---- collection membership
col_collection_1.objects.link(ob_apricot)
col_collection_1.objects.link(ob_lamp)
col_collection_1.objects.link(ob_camera)

# ---- scene / render settings (as saved in the file)
scene.camera = ob_camera
scene.frame_start = 1; scene.frame_end = 250; scene.frame_set(1)
scene.render.engine = 'BLENDER_EEVEE_NEXT'
scene.render.resolution_percentage = 50
scene.render.dither_intensity = 0.0
scene.cycles.use_denoising = False
scene.cycles.samples = 128
scene.cycles.sampling_pattern = 'TABULATED_SOBOL'
scene.cycles.use_adaptive_sampling = False
scene.cycles.use_light_tree = False
scene.cycles.blur_glossy = 0.0
scene.cycles.sample_clamp_indirect = 0.0
scene.view_settings.view_transform = 'Standard'
bpy.context.view_layer.update()
